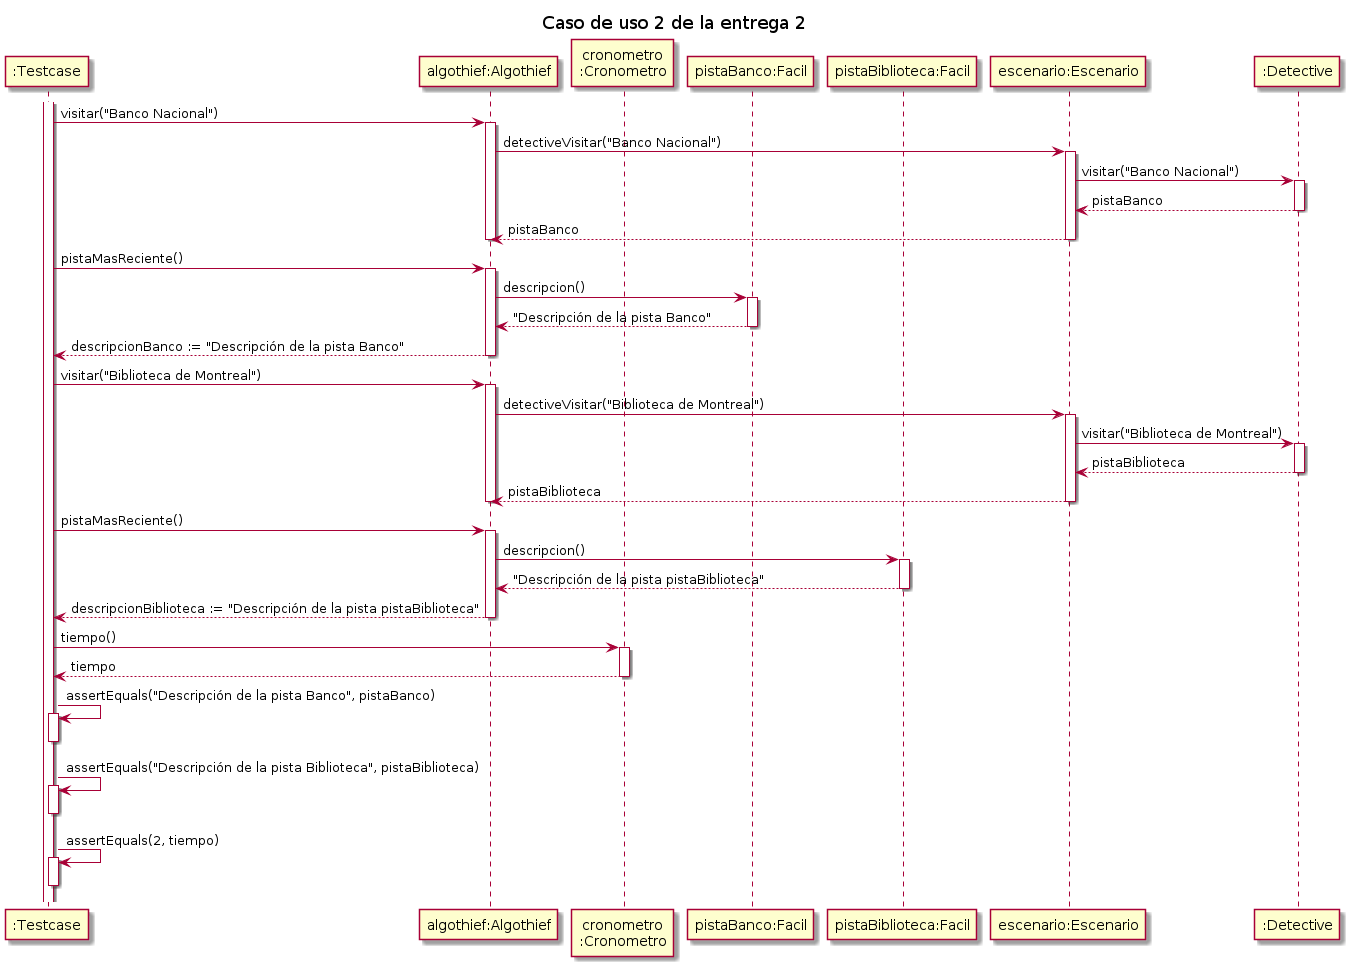

The diagram above was rendered by PlantUML. Its source (embedded in the PNG):
@startuml

title "Caso de uso 2 de la entrega 2"

participant ":Testcase" as testcase
participant "algothief:Algothief" as algothief
participant "cronometro\n:Cronometro" as cron
participant "pistaBanco:Facil" as pistaBanco
participant "pistaBiblioteca:Facil" as pistaBiblioteca
participant "escenario:Escenario" as escenario
participant ":Detective" as detective


activate testcase
testcase -> algothief++: visitar("Banco Nacional")
    algothief -> escenario++: detectiveVisitar("Banco Nacional")
        escenario -> detective++: visitar("Banco Nacional")
            return pistaBanco
        return pistaBanco
    deactivate algothief


testcase -> algothief++: pistaMasReciente()
    algothief -> pistaBanco++: descripcion()
        return "Descripción de la pista Banco"
    return descripcionBanco := "Descripción de la pista Banco"


testcase -> algothief++: visitar("Biblioteca de Montreal")
    algothief -> escenario++: detectiveVisitar("Biblioteca de Montreal")
        escenario -> detective++: visitar("Biblioteca de Montreal")
            return pistaBiblioteca
        return pistaBiblioteca
    deactivate algothief


testcase -> algothief++: pistaMasReciente()
    algothief -> pistaBiblioteca++: descripcion()
        return "Descripción de la pista pistaBiblioteca"
    return descripcionBiblioteca := "Descripción de la pista pistaBiblioteca"


testcase -> cron: tiempo()
    activate cron
    return tiempo

testcase -> testcase++: assertEquals("Descripción de la pista Banco", pistaBanco)
deactivate testcase

testcase -> testcase++: assertEquals("Descripción de la pista Biblioteca", pistaBiblioteca)
deactivate testcase

testcase -> testcase++: assertEquals(2, tiempo)
deactivate testcase

@enduml